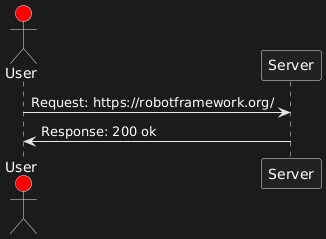

The diagram above was rendered by PlantUML. Its source (embedded in the PNG):
@startuml
actor User #red

User -> Server: Request: https://robotframework.org/
Server -> User: Response: 200 ok
@enduml